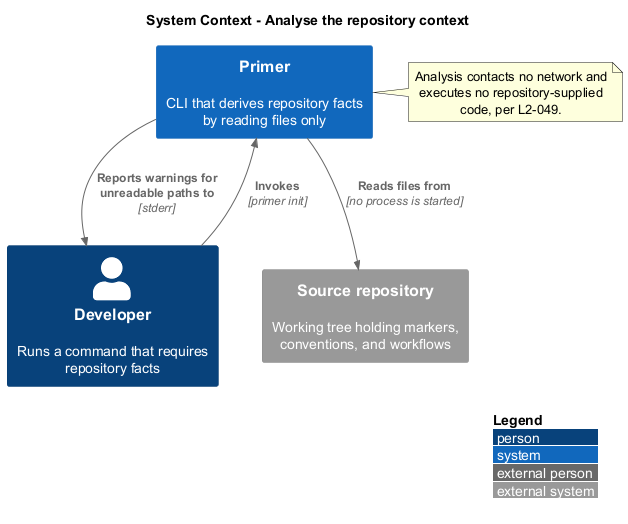

The diagram above was rendered by PlantUML. Its source (embedded in the PNG):
@startuml
!include <C4/C4_Context>
LAYOUT_WITH_LEGEND()
title System Context - Analyse the repository context

Person(dev, "Developer", "Runs a command that requires repository facts")
System(primer, "Primer", "CLI that derives repository facts by reading files only")
System_Ext(repo, "Source repository", "Working tree holding markers, conventions, and workflows")

Rel(dev, primer, "Invokes", "primer init")
Rel(primer, repo, "Reads files from", "no process is started")
Rel(primer, dev, "Reports warnings for unreadable paths to", "stderr")

note right of primer
  Analysis contacts no network and
  executes no repository-supplied
  code, per L2-049.
end note
@enduml